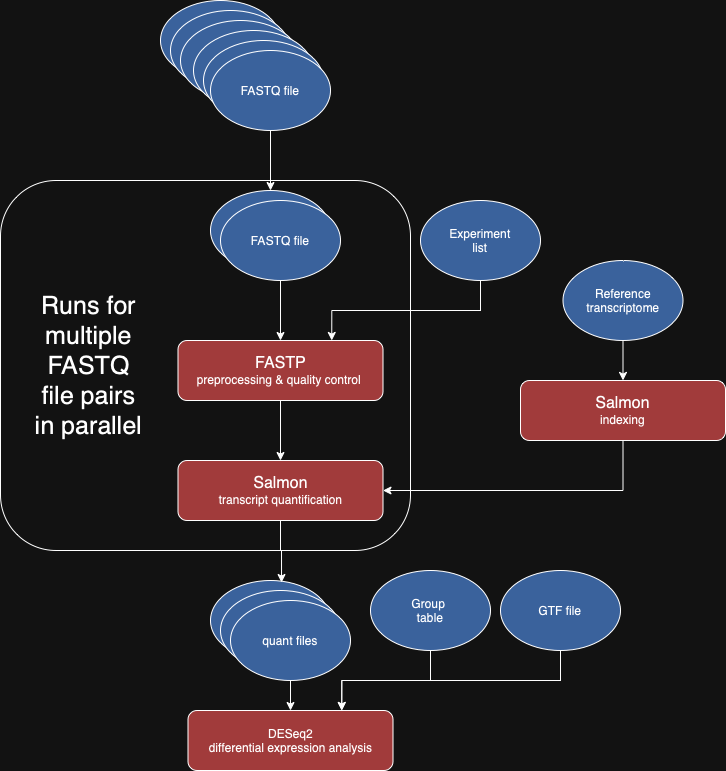

The diagram above was exported from draw.io. Its source (the exported page's mxGraphModel, read from the mxfile embedded in the PNG):
<mxGraphModel dx="927" dy="629" grid="1" gridSize="10" guides="1" tooltips="1" connect="1" arrows="1" fold="1" page="1" pageScale="1" pageWidth="850" pageHeight="1100" math="0" shadow="0">
  <root>
    <mxCell id="0" />
    <mxCell id="1" parent="0" />
    <mxCell id="aiMuALRYIhXbU9P1gZ1k-27" value="" style="rounded=1;whiteSpace=wrap;html=1;fillColor=none;" vertex="1" parent="1">
      <mxGeometry x="63" y="290" width="410" height="370" as="geometry" />
    </mxCell>
    <mxCell id="aiMuALRYIhXbU9P1gZ1k-20" style="edgeStyle=orthogonalEdgeStyle;rounded=0;orthogonalLoop=1;jettySize=auto;html=1;exitX=0.5;exitY=1;exitDx=0;exitDy=0;entryX=0.5;entryY=0;entryDx=0;entryDy=0;" edge="1" parent="1" source="aiMuALRYIhXbU9P1gZ1k-1" target="aiMuALRYIhXbU9P1gZ1k-13">
      <mxGeometry relative="1" as="geometry" />
    </mxCell>
    <mxCell id="aiMuALRYIhXbU9P1gZ1k-1" value="&lt;font style=&quot;font-size: 16px;&quot;&gt;FASTP&lt;/font&gt;&lt;div&gt;preprocessing &amp;amp; quality control&amp;nbsp;&lt;/div&gt;" style="rounded=1;whiteSpace=wrap;html=1;fillColor=#FF9999;" vertex="1" parent="1">
      <mxGeometry x="240.5" y="450" width="205" height="60" as="geometry" />
    </mxCell>
    <mxCell id="aiMuALRYIhXbU9P1gZ1k-24" style="edgeStyle=orthogonalEdgeStyle;rounded=0;orthogonalLoop=1;jettySize=auto;html=1;exitX=0.5;exitY=1;exitDx=0;exitDy=0;entryX=1;entryY=0.5;entryDx=0;entryDy=0;" edge="1" parent="1" source="aiMuALRYIhXbU9P1gZ1k-2" target="aiMuALRYIhXbU9P1gZ1k-13">
      <mxGeometry relative="1" as="geometry" />
    </mxCell>
    <mxCell id="aiMuALRYIhXbU9P1gZ1k-2" value="&lt;font style=&quot;font-size: 16px;&quot;&gt;Salmon&lt;/font&gt;&lt;div&gt;indexing&lt;/div&gt;" style="rounded=1;whiteSpace=wrap;html=1;fillColor=#FF9999;" vertex="1" parent="1">
      <mxGeometry x="583" y="490" width="205" height="60" as="geometry" />
    </mxCell>
    <mxCell id="aiMuALRYIhXbU9P1gZ1k-19" value="" style="edgeStyle=orthogonalEdgeStyle;rounded=0;orthogonalLoop=1;jettySize=auto;html=1;" edge="1" parent="1" source="aiMuALRYIhXbU9P1gZ1k-5" target="aiMuALRYIhXbU9P1gZ1k-1">
      <mxGeometry relative="1" as="geometry" />
    </mxCell>
    <mxCell id="aiMuALRYIhXbU9P1gZ1k-44" value="FASTQ file" style="ellipse;whiteSpace=wrap;html=1;fillColor=#7EA6E0;" vertex="1" parent="1">
      <mxGeometry x="273" y="300" width="120" height="80" as="geometry" />
    </mxCell>
    <mxCell id="aiMuALRYIhXbU9P1gZ1k-5" value="FASTQ file" style="ellipse;whiteSpace=wrap;html=1;fillColor=#7EA6E0;" vertex="1" parent="1">
      <mxGeometry x="283" y="310" width="120" height="80" as="geometry" />
    </mxCell>
    <mxCell id="aiMuALRYIhXbU9P1gZ1k-26" style="edgeStyle=orthogonalEdgeStyle;rounded=0;orthogonalLoop=1;jettySize=auto;html=1;exitX=0.5;exitY=1;exitDx=0;exitDy=0;entryX=0.75;entryY=0;entryDx=0;entryDy=0;" edge="1" parent="1" source="aiMuALRYIhXbU9P1gZ1k-9" target="aiMuALRYIhXbU9P1gZ1k-1">
      <mxGeometry relative="1" as="geometry" />
    </mxCell>
    <mxCell id="aiMuALRYIhXbU9P1gZ1k-9" value="Experiment&lt;div&gt;list&lt;/div&gt;" style="ellipse;whiteSpace=wrap;html=1;fillColor=#7EA6E0;" vertex="1" parent="1">
      <mxGeometry x="483" y="310" width="120" height="80" as="geometry" />
    </mxCell>
    <mxCell id="aiMuALRYIhXbU9P1gZ1k-25" style="edgeStyle=orthogonalEdgeStyle;rounded=0;orthogonalLoop=1;jettySize=auto;html=1;exitX=0.5;exitY=1;exitDx=0;exitDy=0;entryX=0.5;entryY=0;entryDx=0;entryDy=0;" edge="1" parent="1" source="aiMuALRYIhXbU9P1gZ1k-11" target="aiMuALRYIhXbU9P1gZ1k-2">
      <mxGeometry relative="1" as="geometry" />
    </mxCell>
    <mxCell id="aiMuALRYIhXbU9P1gZ1k-11" value="Reference&lt;div&gt;transcriptome&lt;/div&gt;" style="ellipse;whiteSpace=wrap;html=1;fillColor=#7EA6E0;" vertex="1" parent="1">
      <mxGeometry x="625.5" y="370" width="120" height="80" as="geometry" />
    </mxCell>
    <mxCell id="aiMuALRYIhXbU9P1gZ1k-13" value="&lt;font style=&quot;font-size: 16px;&quot;&gt;Salmon&lt;/font&gt;&lt;div&gt;transcript quantification&lt;/div&gt;" style="rounded=1;whiteSpace=wrap;html=1;fillColor=#FF9999;" vertex="1" parent="1">
      <mxGeometry x="240.5" y="570" width="205" height="60" as="geometry" />
    </mxCell>
    <mxCell id="aiMuALRYIhXbU9P1gZ1k-31" value="&lt;font style=&quot;font-size: 25px;&quot;&gt;Runs for multiple FASTQ file pairs in parallel&lt;/font&gt;" style="text;html=1;align=center;verticalAlign=middle;whiteSpace=wrap;rounded=0;" vertex="1" parent="1">
      <mxGeometry x="93" y="387.5" width="117" height="175" as="geometry" />
    </mxCell>
    <mxCell id="aiMuALRYIhXbU9P1gZ1k-33" value="DESeq2&lt;div&gt;differential expression analysis&lt;/div&gt;" style="rounded=1;whiteSpace=wrap;html=1;fillColor=#FF9999;" vertex="1" parent="1">
      <mxGeometry x="250.5" y="820" width="205" height="60" as="geometry" />
    </mxCell>
    <mxCell id="aiMuALRYIhXbU9P1gZ1k-35" value="experiment&lt;div&gt;list&lt;/div&gt;" style="ellipse;whiteSpace=wrap;html=1;fillColor=#7EA6E0;" vertex="1" parent="1">
      <mxGeometry x="273" y="690" width="120" height="80" as="geometry" />
    </mxCell>
    <mxCell id="aiMuALRYIhXbU9P1gZ1k-36" value="experiment&lt;div&gt;list&lt;/div&gt;" style="ellipse;whiteSpace=wrap;html=1;fillColor=#7EA6E0;" vertex="1" parent="1">
      <mxGeometry x="283" y="700" width="120" height="80" as="geometry" />
    </mxCell>
    <mxCell id="aiMuALRYIhXbU9P1gZ1k-39" style="edgeStyle=orthogonalEdgeStyle;rounded=0;orthogonalLoop=1;jettySize=auto;html=1;exitX=0.5;exitY=1;exitDx=0;exitDy=0;" edge="1" parent="1" source="aiMuALRYIhXbU9P1gZ1k-37" target="aiMuALRYIhXbU9P1gZ1k-33">
      <mxGeometry relative="1" as="geometry" />
    </mxCell>
    <mxCell id="aiMuALRYIhXbU9P1gZ1k-37" value="quant files" style="ellipse;whiteSpace=wrap;html=1;fillColor=#7EA6E0;" vertex="1" parent="1">
      <mxGeometry x="293" y="710" width="120" height="80" as="geometry" />
    </mxCell>
    <mxCell id="aiMuALRYIhXbU9P1gZ1k-38" style="edgeStyle=orthogonalEdgeStyle;rounded=0;orthogonalLoop=1;jettySize=auto;html=1;exitX=0.5;exitY=1;exitDx=0;exitDy=0;entryX=0.592;entryY=0.025;entryDx=0;entryDy=0;entryPerimeter=0;" edge="1" parent="1" source="aiMuALRYIhXbU9P1gZ1k-13" target="aiMuALRYIhXbU9P1gZ1k-35">
      <mxGeometry relative="1" as="geometry" />
    </mxCell>
    <mxCell id="aiMuALRYIhXbU9P1gZ1k-42" style="edgeStyle=orthogonalEdgeStyle;rounded=0;orthogonalLoop=1;jettySize=auto;html=1;exitX=0.5;exitY=1;exitDx=0;exitDy=0;entryX=0.75;entryY=0;entryDx=0;entryDy=0;" edge="1" parent="1" source="aiMuALRYIhXbU9P1gZ1k-40" target="aiMuALRYIhXbU9P1gZ1k-33">
      <mxGeometry relative="1" as="geometry" />
    </mxCell>
    <mxCell id="aiMuALRYIhXbU9P1gZ1k-40" value="Group&amp;nbsp;&lt;div&gt;table&lt;/div&gt;" style="ellipse;whiteSpace=wrap;html=1;fillColor=#7EA6E0;" vertex="1" parent="1">
      <mxGeometry x="433" y="680" width="120" height="80" as="geometry" />
    </mxCell>
    <mxCell id="aiMuALRYIhXbU9P1gZ1k-43" style="edgeStyle=orthogonalEdgeStyle;rounded=0;orthogonalLoop=1;jettySize=auto;html=1;exitX=0.5;exitY=1;exitDx=0;exitDy=0;entryX=0.75;entryY=0;entryDx=0;entryDy=0;" edge="1" parent="1" source="aiMuALRYIhXbU9P1gZ1k-41" target="aiMuALRYIhXbU9P1gZ1k-33">
      <mxGeometry relative="1" as="geometry" />
    </mxCell>
    <mxCell id="aiMuALRYIhXbU9P1gZ1k-41" value="GTF file" style="ellipse;whiteSpace=wrap;html=1;fillColor=#7EA6E0;" vertex="1" parent="1">
      <mxGeometry x="563" y="680" width="120" height="80" as="geometry" />
    </mxCell>
    <mxCell id="aiMuALRYIhXbU9P1gZ1k-45" value="FASTQ file" style="ellipse;whiteSpace=wrap;html=1;fillColor=#7EA6E0;" vertex="1" parent="1">
      <mxGeometry x="223" y="110" width="120" height="80" as="geometry" />
    </mxCell>
    <mxCell id="aiMuALRYIhXbU9P1gZ1k-46" value="FASTQ file" style="ellipse;whiteSpace=wrap;html=1;fillColor=#7EA6E0;" vertex="1" parent="1">
      <mxGeometry x="233" y="120" width="120" height="80" as="geometry" />
    </mxCell>
    <mxCell id="aiMuALRYIhXbU9P1gZ1k-47" value="FASTQ file" style="ellipse;whiteSpace=wrap;html=1;fillColor=#7EA6E0;" vertex="1" parent="1">
      <mxGeometry x="243" y="130" width="120" height="80" as="geometry" />
    </mxCell>
    <mxCell id="aiMuALRYIhXbU9P1gZ1k-48" value="FASTQ file" style="ellipse;whiteSpace=wrap;html=1;fillColor=#7EA6E0;" vertex="1" parent="1">
      <mxGeometry x="256" y="140" width="120" height="80" as="geometry" />
    </mxCell>
    <mxCell id="aiMuALRYIhXbU9P1gZ1k-49" value="FASTQ file" style="ellipse;whiteSpace=wrap;html=1;fillColor=#7EA6E0;" vertex="1" parent="1">
      <mxGeometry x="266" y="150" width="120" height="80" as="geometry" />
    </mxCell>
    <mxCell id="aiMuALRYIhXbU9P1gZ1k-53" style="edgeStyle=orthogonalEdgeStyle;rounded=0;orthogonalLoop=1;jettySize=auto;html=1;exitX=0.5;exitY=1;exitDx=0;exitDy=0;entryX=0.5;entryY=0;entryDx=0;entryDy=0;" edge="1" parent="1" source="aiMuALRYIhXbU9P1gZ1k-50" target="aiMuALRYIhXbU9P1gZ1k-44">
      <mxGeometry relative="1" as="geometry" />
    </mxCell>
    <mxCell id="aiMuALRYIhXbU9P1gZ1k-50" value="FASTQ file" style="ellipse;whiteSpace=wrap;html=1;fillColor=#7EA6E0;" vertex="1" parent="1">
      <mxGeometry x="273" y="160" width="120" height="80" as="geometry" />
    </mxCell>
  </root>
</mxGraphModel>